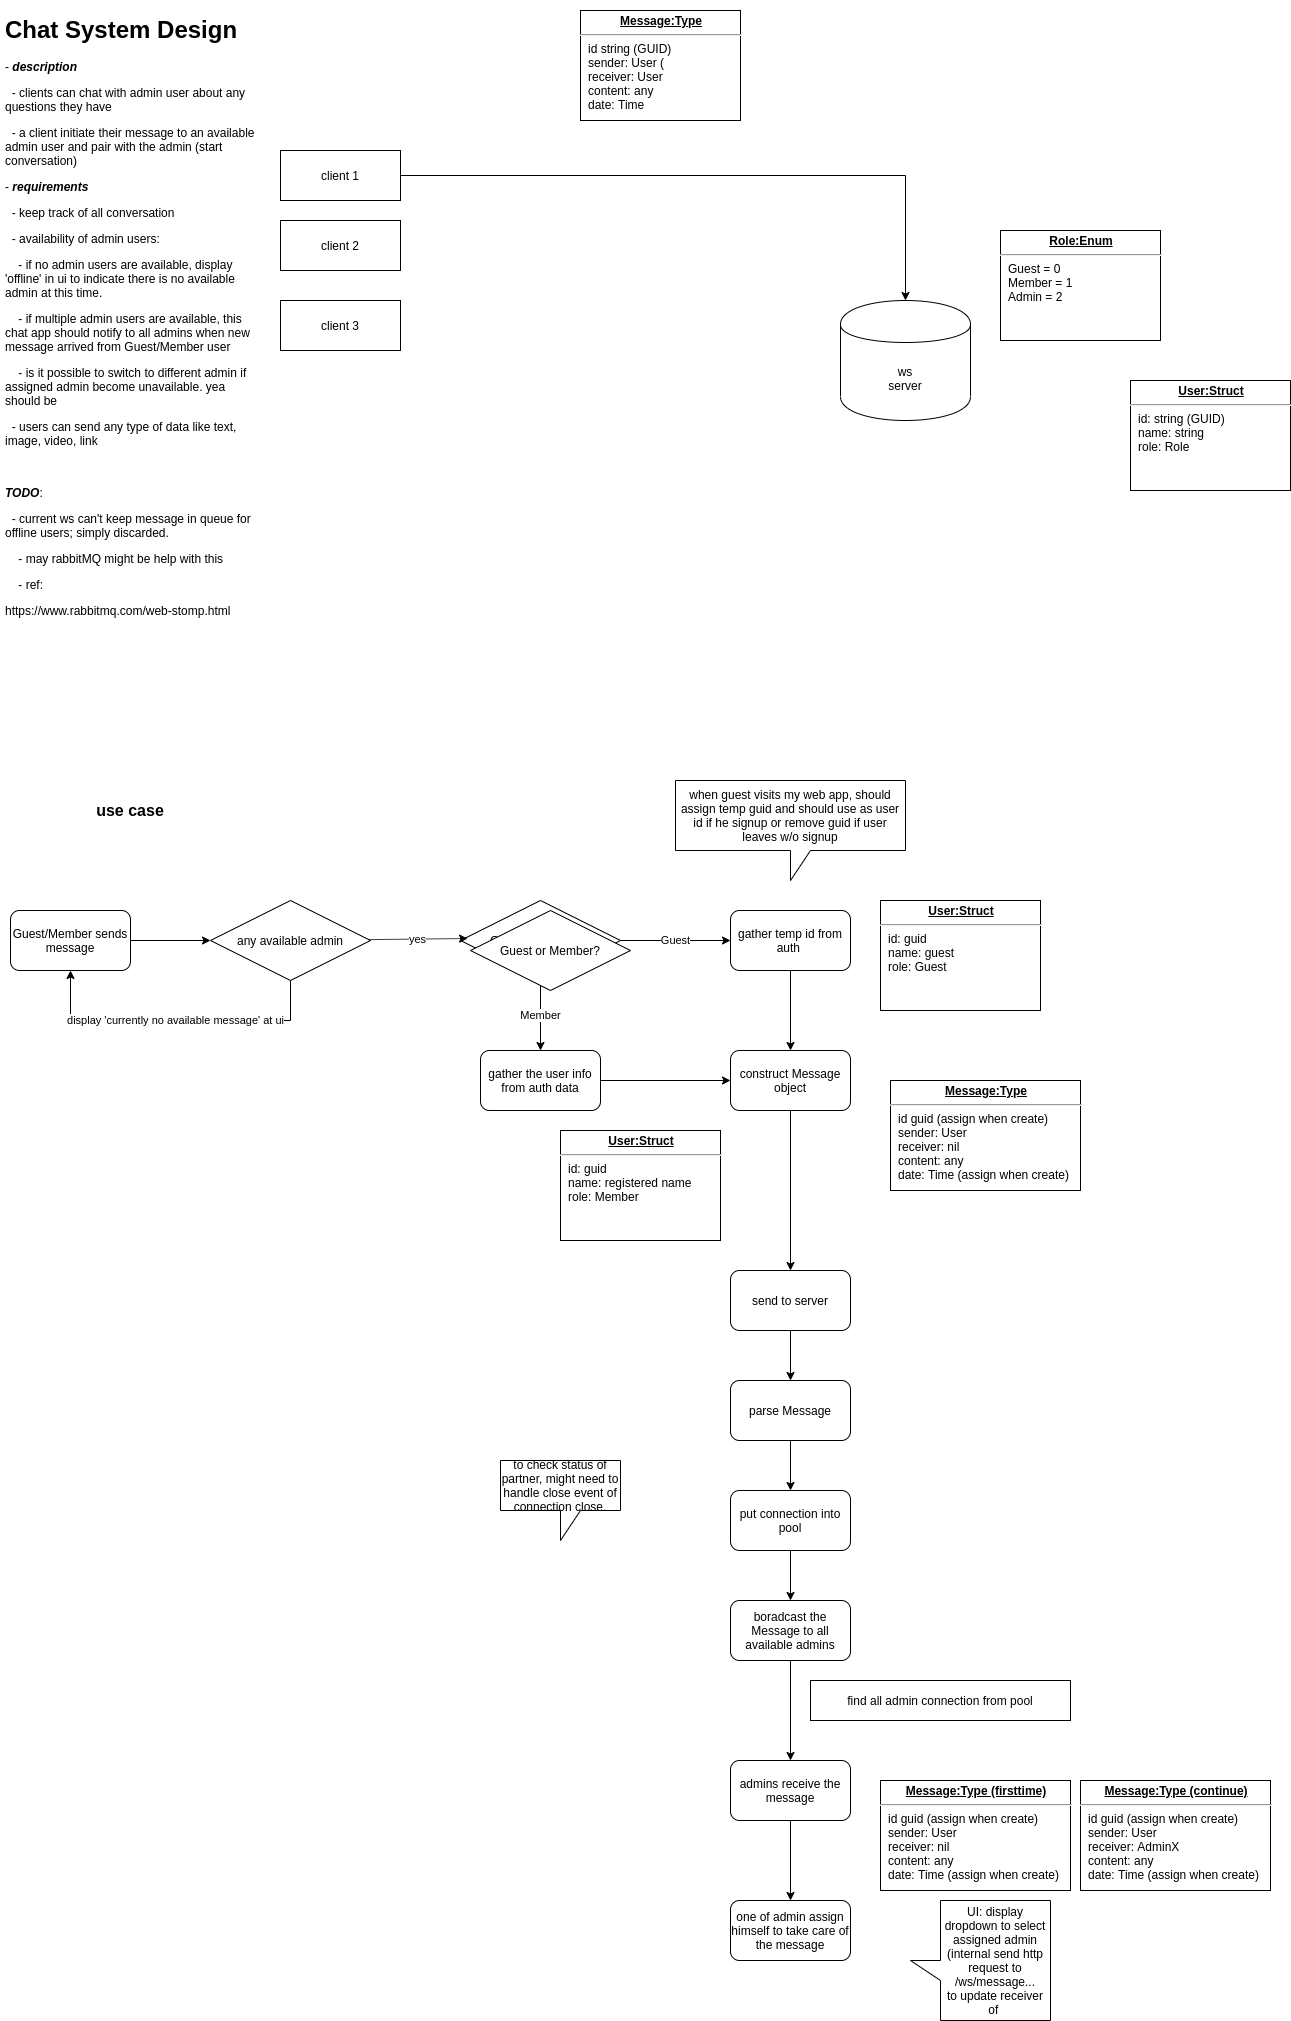

The diagram above was exported from draw.io. Its source (the exported page's mxGraphModel, read from the mxfile embedded in the PNG):
<mxGraphModel dx="1712" dy="489" grid="1" gridSize="10" guides="1" tooltips="1" connect="1" arrows="1" fold="1" page="1" pageScale="1" pageWidth="850" pageHeight="1100" math="0" shadow="0">
  <root>
    <mxCell id="0" />
    <mxCell id="1" parent="0" />
    <mxCell id="c5didz_7-7LISE5YKiZO-1" value="&lt;h1&gt;Chat System Design&lt;/h1&gt;&lt;p&gt;- &lt;b&gt;&lt;i&gt;description&lt;/i&gt;&lt;/b&gt;&lt;/p&gt;&lt;p&gt;&amp;nbsp; - clients can chat with admin user about any questions they have&lt;/p&gt;&lt;p&gt;&amp;nbsp; - a client initiate their message to an available admin user and pair with the admin (start conversation)&lt;span&gt;&amp;nbsp;&lt;/span&gt;&lt;/p&gt;&lt;p&gt;- &lt;b&gt;&lt;i&gt;requirements&lt;/i&gt;&lt;/b&gt;&lt;/p&gt;&lt;p&gt;&amp;nbsp; - keep track of all conversation&lt;/p&gt;&lt;p&gt;&lt;span&gt;&amp;nbsp; - availability of admin users:&lt;/span&gt;&lt;/p&gt;&lt;p&gt;&lt;span&gt;&amp;nbsp; &amp;nbsp; - if no admin users are available, display 'offline' in ui to indicate there is no available admin at this time.&lt;/span&gt;&lt;/p&gt;&lt;p&gt;&lt;span&gt;&amp;nbsp; &amp;nbsp; - if multiple admin users are available, this chat app should notify to all admins when new message arrived from Guest/Member user&lt;/span&gt;&lt;/p&gt;&lt;p&gt;&lt;span&gt;&amp;nbsp; &amp;nbsp; - is it possible to switch to different admin if assigned admin become unavailable. yea should be&amp;nbsp;&lt;/span&gt;&lt;/p&gt;&lt;p&gt;&lt;span&gt;&amp;nbsp; - users can send any type of data like text, image, video, link&lt;/span&gt;&lt;/p&gt;&lt;p&gt;&lt;span&gt;&lt;br&gt;&lt;/span&gt;&lt;/p&gt;&lt;p&gt;&lt;b&gt;&lt;i&gt;TODO&lt;/i&gt;&lt;/b&gt;:&lt;/p&gt;&lt;p&gt;&lt;span&gt;&amp;nbsp; - current ws can't keep message in queue for offline users; simply discarded.&lt;/span&gt;&lt;/p&gt;&lt;p&gt;&lt;span&gt;&amp;nbsp; &amp;nbsp; - may rabbitMQ might be help with this&amp;nbsp;&lt;/span&gt;&lt;/p&gt;&lt;p&gt;&lt;span&gt;&amp;nbsp; &amp;nbsp; - ref:&amp;nbsp;&lt;/span&gt;&lt;/p&gt;https://www.rabbitmq.com/web-stomp.html&lt;p&gt;&lt;span&gt;&lt;br&gt;&lt;/span&gt;&lt;/p&gt;" style="text;html=1;strokeColor=none;fillColor=none;spacing=5;spacingTop=-20;whiteSpace=wrap;overflow=hidden;rounded=0;" parent="1" vertex="1">
      <mxGeometry x="-250" y="50" width="260" height="630" as="geometry" />
    </mxCell>
    <mxCell id="CVvtnwJOjnoNC5KJllmq-4" style="edgeStyle=orthogonalEdgeStyle;rounded=0;orthogonalLoop=1;jettySize=auto;html=1;" edge="1" parent="1" source="c5didz_7-7LISE5YKiZO-3" target="CVvtnwJOjnoNC5KJllmq-3">
      <mxGeometry relative="1" as="geometry" />
    </mxCell>
    <mxCell id="c5didz_7-7LISE5YKiZO-3" value="client 1" style="rounded=0;whiteSpace=wrap;html=1;" parent="1" vertex="1">
      <mxGeometry x="30" y="190" width="120" height="50" as="geometry" />
    </mxCell>
    <mxCell id="c5didz_7-7LISE5YKiZO-4" value="client 2" style="rounded=0;whiteSpace=wrap;html=1;" parent="1" vertex="1">
      <mxGeometry x="30" y="260" width="120" height="50" as="geometry" />
    </mxCell>
    <mxCell id="CVvtnwJOjnoNC5KJllmq-2" value="client 3" style="rounded=0;whiteSpace=wrap;html=1;" vertex="1" parent="1">
      <mxGeometry x="30" y="340" width="120" height="50" as="geometry" />
    </mxCell>
    <mxCell id="CVvtnwJOjnoNC5KJllmq-3" value="ws&lt;br&gt;server" style="shape=cylinder;whiteSpace=wrap;html=1;boundedLbl=1;backgroundOutline=1;" vertex="1" parent="1">
      <mxGeometry x="590" y="340" width="130" height="120" as="geometry" />
    </mxCell>
    <mxCell id="CVvtnwJOjnoNC5KJllmq-5" value="&lt;p style=&quot;margin: 0px ; margin-top: 4px ; text-align: center ; text-decoration: underline&quot;&gt;&lt;b&gt;Message:Type&lt;/b&gt;&lt;/p&gt;&lt;hr&gt;&lt;p style=&quot;margin: 0px ; margin-left: 8px&quot;&gt;id string (GUID)&lt;/p&gt;&lt;p style=&quot;margin: 0px ; margin-left: 8px&quot;&gt;sender: User (&lt;/p&gt;&lt;p style=&quot;margin: 0px ; margin-left: 8px&quot;&gt;receiver: User&lt;/p&gt;&lt;p style=&quot;margin: 0px ; margin-left: 8px&quot;&gt;content: any&lt;/p&gt;&lt;p style=&quot;margin: 0px ; margin-left: 8px&quot;&gt;date: Time&lt;/p&gt;" style="verticalAlign=top;align=left;overflow=fill;fontSize=12;fontFamily=Helvetica;html=1;" vertex="1" parent="1">
      <mxGeometry x="330" y="50" width="160" height="110" as="geometry" />
    </mxCell>
    <mxCell id="CVvtnwJOjnoNC5KJllmq-6" value="&lt;p style=&quot;margin: 0px ; margin-top: 4px ; text-align: center ; text-decoration: underline&quot;&gt;&lt;b&gt;Role:Enum&lt;/b&gt;&lt;/p&gt;&lt;hr&gt;&lt;p style=&quot;margin: 0px ; margin-left: 8px&quot;&gt;Guest = 0&lt;/p&gt;&lt;p style=&quot;margin: 0px ; margin-left: 8px&quot;&gt;Member = 1&lt;/p&gt;&lt;p style=&quot;margin: 0px ; margin-left: 8px&quot;&gt;Admin = 2&lt;/p&gt;" style="verticalAlign=top;align=left;overflow=fill;fontSize=12;fontFamily=Helvetica;html=1;" vertex="1" parent="1">
      <mxGeometry x="750" y="270" width="160" height="110" as="geometry" />
    </mxCell>
    <mxCell id="CVvtnwJOjnoNC5KJllmq-7" value="&lt;p style=&quot;margin: 0px ; margin-top: 4px ; text-align: center ; text-decoration: underline&quot;&gt;&lt;b&gt;User:Struct&lt;/b&gt;&lt;/p&gt;&lt;hr&gt;&lt;p style=&quot;margin: 0px ; margin-left: 8px&quot;&gt;id: string (GUID)&lt;/p&gt;&lt;p style=&quot;margin: 0px ; margin-left: 8px&quot;&gt;name: string&lt;/p&gt;&lt;p style=&quot;margin: 0px ; margin-left: 8px&quot;&gt;role: Role&lt;/p&gt;" style="verticalAlign=top;align=left;overflow=fill;fontSize=12;fontFamily=Helvetica;html=1;" vertex="1" parent="1">
      <mxGeometry x="880" y="420" width="160" height="110" as="geometry" />
    </mxCell>
    <mxCell id="CVvtnwJOjnoNC5KJllmq-8" value="&lt;font style=&quot;font-size: 16px&quot;&gt;&lt;b&gt;use case&lt;/b&gt;&lt;/font&gt;" style="text;html=1;strokeColor=none;fillColor=none;align=center;verticalAlign=middle;whiteSpace=wrap;rounded=0;" vertex="1" parent="1">
      <mxGeometry x="-170" y="840" width="100" height="20" as="geometry" />
    </mxCell>
    <mxCell id="CVvtnwJOjnoNC5KJllmq-11" style="edgeStyle=orthogonalEdgeStyle;rounded=0;orthogonalLoop=1;jettySize=auto;html=1;entryX=0;entryY=0.5;entryDx=0;entryDy=0;" edge="1" parent="1" source="CVvtnwJOjnoNC5KJllmq-9" target="CVvtnwJOjnoNC5KJllmq-54">
      <mxGeometry relative="1" as="geometry" />
    </mxCell>
    <mxCell id="CVvtnwJOjnoNC5KJllmq-9" value="Guest/Member sends message" style="rounded=1;whiteSpace=wrap;html=1;" vertex="1" parent="1">
      <mxGeometry x="-240" y="950" width="120" height="60" as="geometry" />
    </mxCell>
    <mxCell id="CVvtnwJOjnoNC5KJllmq-13" value="Guest" style="edgeStyle=orthogonalEdgeStyle;rounded=0;orthogonalLoop=1;jettySize=auto;html=1;entryX=0;entryY=0.5;entryDx=0;entryDy=0;" edge="1" parent="1" source="CVvtnwJOjnoNC5KJllmq-10" target="CVvtnwJOjnoNC5KJllmq-14">
      <mxGeometry relative="1" as="geometry">
        <mxPoint x="450" y="980" as="targetPoint" />
      </mxGeometry>
    </mxCell>
    <mxCell id="CVvtnwJOjnoNC5KJllmq-16" value="Member" style="edgeStyle=orthogonalEdgeStyle;rounded=0;orthogonalLoop=1;jettySize=auto;html=1;" edge="1" parent="1" source="CVvtnwJOjnoNC5KJllmq-10" target="CVvtnwJOjnoNC5KJllmq-17">
      <mxGeometry relative="1" as="geometry">
        <mxPoint x="290" y="1100" as="targetPoint" />
      </mxGeometry>
    </mxCell>
    <mxCell id="CVvtnwJOjnoNC5KJllmq-10" value="Guest or Member?" style="rhombus;whiteSpace=wrap;html=1;" vertex="1" parent="1">
      <mxGeometry x="210" y="940" width="160" height="80" as="geometry" />
    </mxCell>
    <mxCell id="CVvtnwJOjnoNC5KJllmq-20" value="" style="edgeStyle=orthogonalEdgeStyle;rounded=0;orthogonalLoop=1;jettySize=auto;html=1;" edge="1" parent="1" source="CVvtnwJOjnoNC5KJllmq-14" target="CVvtnwJOjnoNC5KJllmq-19">
      <mxGeometry relative="1" as="geometry" />
    </mxCell>
    <mxCell id="CVvtnwJOjnoNC5KJllmq-14" value="gather temp id from auth&amp;nbsp;" style="rounded=1;whiteSpace=wrap;html=1;" vertex="1" parent="1">
      <mxGeometry x="480" y="950" width="120" height="60" as="geometry" />
    </mxCell>
    <mxCell id="CVvtnwJOjnoNC5KJllmq-27" value="" style="edgeStyle=orthogonalEdgeStyle;rounded=0;orthogonalLoop=1;jettySize=auto;html=1;" edge="1" parent="1" source="CVvtnwJOjnoNC5KJllmq-19" target="CVvtnwJOjnoNC5KJllmq-26">
      <mxGeometry relative="1" as="geometry" />
    </mxCell>
    <mxCell id="CVvtnwJOjnoNC5KJllmq-19" value="construct Message object" style="rounded=1;whiteSpace=wrap;html=1;" vertex="1" parent="1">
      <mxGeometry x="480" y="1090" width="120" height="60" as="geometry" />
    </mxCell>
    <mxCell id="CVvtnwJOjnoNC5KJllmq-29" value="" style="edgeStyle=orthogonalEdgeStyle;rounded=0;orthogonalLoop=1;jettySize=auto;html=1;" edge="1" parent="1" source="CVvtnwJOjnoNC5KJllmq-26" target="CVvtnwJOjnoNC5KJllmq-28">
      <mxGeometry relative="1" as="geometry" />
    </mxCell>
    <mxCell id="CVvtnwJOjnoNC5KJllmq-26" value="send to server" style="rounded=1;whiteSpace=wrap;html=1;" vertex="1" parent="1">
      <mxGeometry x="480" y="1310" width="120" height="60" as="geometry" />
    </mxCell>
    <mxCell id="CVvtnwJOjnoNC5KJllmq-31" value="" style="edgeStyle=orthogonalEdgeStyle;rounded=0;orthogonalLoop=1;jettySize=auto;html=1;" edge="1" parent="1" source="CVvtnwJOjnoNC5KJllmq-28" target="CVvtnwJOjnoNC5KJllmq-45">
      <mxGeometry relative="1" as="geometry">
        <mxPoint x="540" y="1570" as="targetPoint" />
      </mxGeometry>
    </mxCell>
    <mxCell id="CVvtnwJOjnoNC5KJllmq-28" value="parse Message" style="rounded=1;whiteSpace=wrap;html=1;" vertex="1" parent="1">
      <mxGeometry x="480" y="1420" width="120" height="60" as="geometry" />
    </mxCell>
    <mxCell id="CVvtnwJOjnoNC5KJllmq-22" value="" style="edgeStyle=orthogonalEdgeStyle;rounded=0;orthogonalLoop=1;jettySize=auto;html=1;" edge="1" parent="1" source="CVvtnwJOjnoNC5KJllmq-17" target="CVvtnwJOjnoNC5KJllmq-19">
      <mxGeometry relative="1" as="geometry">
        <mxPoint x="430" y="1120" as="targetPoint" />
      </mxGeometry>
    </mxCell>
    <mxCell id="CVvtnwJOjnoNC5KJllmq-17" value="gather the user info from auth data" style="rounded=1;whiteSpace=wrap;html=1;" vertex="1" parent="1">
      <mxGeometry x="230" y="1090" width="120" height="60" as="geometry" />
    </mxCell>
    <mxCell id="CVvtnwJOjnoNC5KJllmq-18" value="when guest visits my web app, should assign temp guid and should use as user id if he signup or remove guid if user leaves w/o signup" style="shape=callout;whiteSpace=wrap;html=1;perimeter=calloutPerimeter;" vertex="1" parent="1">
      <mxGeometry x="425" y="820" width="230" height="100" as="geometry" />
    </mxCell>
    <mxCell id="CVvtnwJOjnoNC5KJllmq-23" value="&lt;p style=&quot;margin: 0px ; margin-top: 4px ; text-align: center ; text-decoration: underline&quot;&gt;&lt;b&gt;Message:Type&lt;/b&gt;&lt;/p&gt;&lt;hr&gt;&lt;p style=&quot;margin: 0px ; margin-left: 8px&quot;&gt;id guid (assign when create)&lt;/p&gt;&lt;p style=&quot;margin: 0px ; margin-left: 8px&quot;&gt;sender: User&amp;nbsp;&lt;/p&gt;&lt;p style=&quot;margin: 0px ; margin-left: 8px&quot;&gt;receiver: nil&lt;/p&gt;&lt;p style=&quot;margin: 0px ; margin-left: 8px&quot;&gt;content: any&lt;/p&gt;&lt;p style=&quot;margin: 0px ; margin-left: 8px&quot;&gt;date: Time (assign when create)&lt;/p&gt;" style="verticalAlign=top;align=left;overflow=fill;fontSize=12;fontFamily=Helvetica;html=1;" vertex="1" parent="1">
      <mxGeometry x="640" y="1120" width="190" height="110" as="geometry" />
    </mxCell>
    <mxCell id="CVvtnwJOjnoNC5KJllmq-24" value="&lt;p style=&quot;margin: 0px ; margin-top: 4px ; text-align: center ; text-decoration: underline&quot;&gt;&lt;b&gt;User:Struct&lt;/b&gt;&lt;/p&gt;&lt;hr&gt;&lt;p style=&quot;margin: 0px ; margin-left: 8px&quot;&gt;id: guid&lt;/p&gt;&lt;p style=&quot;margin: 0px ; margin-left: 8px&quot;&gt;name: guest&lt;/p&gt;&lt;p style=&quot;margin: 0px ; margin-left: 8px&quot;&gt;role: Guest&lt;/p&gt;" style="verticalAlign=top;align=left;overflow=fill;fontSize=12;fontFamily=Helvetica;html=1;" vertex="1" parent="1">
      <mxGeometry x="630" y="940" width="160" height="110" as="geometry" />
    </mxCell>
    <mxCell id="CVvtnwJOjnoNC5KJllmq-25" value="&lt;p style=&quot;margin: 0px ; margin-top: 4px ; text-align: center ; text-decoration: underline&quot;&gt;&lt;b&gt;User:Struct&lt;/b&gt;&lt;/p&gt;&lt;hr&gt;&lt;p style=&quot;margin: 0px ; margin-left: 8px&quot;&gt;id: guid&lt;/p&gt;&lt;p style=&quot;margin: 0px ; margin-left: 8px&quot;&gt;name: registered name&lt;/p&gt;&lt;p style=&quot;margin: 0px ; margin-left: 8px&quot;&gt;role: Member&lt;/p&gt;" style="verticalAlign=top;align=left;overflow=fill;fontSize=12;fontFamily=Helvetica;html=1;" vertex="1" parent="1">
      <mxGeometry x="310" y="1170" width="160" height="110" as="geometry" />
    </mxCell>
    <mxCell id="CVvtnwJOjnoNC5KJllmq-47" value="" style="edgeStyle=orthogonalEdgeStyle;rounded=0;orthogonalLoop=1;jettySize=auto;html=1;" edge="1" parent="1" source="CVvtnwJOjnoNC5KJllmq-45" target="CVvtnwJOjnoNC5KJllmq-46">
      <mxGeometry relative="1" as="geometry" />
    </mxCell>
    <mxCell id="CVvtnwJOjnoNC5KJllmq-45" value="put connection into pool" style="rounded=1;whiteSpace=wrap;html=1;" vertex="1" parent="1">
      <mxGeometry x="480" y="1530" width="120" height="60" as="geometry" />
    </mxCell>
    <mxCell id="CVvtnwJOjnoNC5KJllmq-52" value="" style="edgeStyle=orthogonalEdgeStyle;rounded=0;orthogonalLoop=1;jettySize=auto;html=1;" edge="1" parent="1" source="CVvtnwJOjnoNC5KJllmq-46" target="CVvtnwJOjnoNC5KJllmq-58">
      <mxGeometry relative="1" as="geometry">
        <mxPoint x="540" y="1780" as="targetPoint" />
      </mxGeometry>
    </mxCell>
    <mxCell id="CVvtnwJOjnoNC5KJllmq-46" value="boradcast the Message to all available admins" style="rounded=1;whiteSpace=wrap;html=1;" vertex="1" parent="1">
      <mxGeometry x="480" y="1640" width="120" height="60" as="geometry" />
    </mxCell>
    <mxCell id="CVvtnwJOjnoNC5KJllmq-50" value="find all admin connection from pool" style="rounded=0;whiteSpace=wrap;html=1;" vertex="1" parent="1">
      <mxGeometry x="560" y="1720" width="260" height="40" as="geometry" />
    </mxCell>
    <mxCell id="CVvtnwJOjnoNC5KJllmq-55" value="yes" style="rounded=0;orthogonalLoop=1;jettySize=auto;html=1;entryX=0.044;entryY=0.475;entryDx=0;entryDy=0;entryPerimeter=0;" edge="1" parent="1" source="CVvtnwJOjnoNC5KJllmq-54" target="CVvtnwJOjnoNC5KJllmq-10">
      <mxGeometry relative="1" as="geometry" />
    </mxCell>
    <mxCell id="CVvtnwJOjnoNC5KJllmq-56" value="display 'currently no available message' at ui" style="rounded=0;orthogonalLoop=1;jettySize=auto;html=1;entryX=0.5;entryY=1;entryDx=0;entryDy=0;edgeStyle=orthogonalEdgeStyle;" edge="1" parent="1" source="CVvtnwJOjnoNC5KJllmq-54" target="CVvtnwJOjnoNC5KJllmq-9">
      <mxGeometry relative="1" as="geometry">
        <mxPoint x="-130" y="1150" as="targetPoint" />
        <Array as="points">
          <mxPoint x="40" y="1060" />
          <mxPoint x="-180" y="1060" />
        </Array>
      </mxGeometry>
    </mxCell>
    <mxCell id="CVvtnwJOjnoNC5KJllmq-54" value="any available admin" style="rhombus;whiteSpace=wrap;html=1;" vertex="1" parent="1">
      <mxGeometry x="-40" y="940" width="160" height="80" as="geometry" />
    </mxCell>
    <mxCell id="CVvtnwJOjnoNC5KJllmq-64" value="" style="edgeStyle=none;rounded=0;orthogonalLoop=1;jettySize=auto;html=1;" edge="1" parent="1" source="CVvtnwJOjnoNC5KJllmq-58" target="CVvtnwJOjnoNC5KJllmq-63">
      <mxGeometry relative="1" as="geometry" />
    </mxCell>
    <mxCell id="CVvtnwJOjnoNC5KJllmq-58" value="admins receive the message" style="rounded=1;whiteSpace=wrap;html=1;" vertex="1" parent="1">
      <mxGeometry x="480" y="1800" width="120" height="60" as="geometry" />
    </mxCell>
    <mxCell id="CVvtnwJOjnoNC5KJllmq-63" value="one of admin assign himself to take care of the message" style="rounded=1;whiteSpace=wrap;html=1;" vertex="1" parent="1">
      <mxGeometry x="480" y="1940" width="120" height="60" as="geometry" />
    </mxCell>
    <mxCell id="CVvtnwJOjnoNC5KJllmq-59" value="&lt;p style=&quot;margin: 0px ; margin-top: 4px ; text-align: center ; text-decoration: underline&quot;&gt;&lt;b&gt;Message:Type (firsttime)&lt;/b&gt;&lt;/p&gt;&lt;hr&gt;&lt;p style=&quot;margin: 0px ; margin-left: 8px&quot;&gt;id guid (assign when create)&lt;/p&gt;&lt;p style=&quot;margin: 0px ; margin-left: 8px&quot;&gt;sender: User&amp;nbsp;&lt;/p&gt;&lt;p style=&quot;margin: 0px ; margin-left: 8px&quot;&gt;receiver: nil&lt;/p&gt;&lt;p style=&quot;margin: 0px ; margin-left: 8px&quot;&gt;content: any&lt;/p&gt;&lt;p style=&quot;margin: 0px ; margin-left: 8px&quot;&gt;date: Time (assign when create)&lt;/p&gt;" style="verticalAlign=top;align=left;overflow=fill;fontSize=12;fontFamily=Helvetica;html=1;" vertex="1" parent="1">
      <mxGeometry x="630" y="1820" width="190" height="110" as="geometry" />
    </mxCell>
    <mxCell id="CVvtnwJOjnoNC5KJllmq-60" value="&lt;p style=&quot;margin: 0px ; margin-top: 4px ; text-align: center ; text-decoration: underline&quot;&gt;&lt;b&gt;Message:Type (continue)&lt;/b&gt;&lt;/p&gt;&lt;hr&gt;&lt;p style=&quot;margin: 0px ; margin-left: 8px&quot;&gt;id guid (assign when create)&lt;/p&gt;&lt;p style=&quot;margin: 0px ; margin-left: 8px&quot;&gt;sender: User&amp;nbsp;&lt;/p&gt;&lt;p style=&quot;margin: 0px ; margin-left: 8px&quot;&gt;receiver: AdminX&lt;/p&gt;&lt;p style=&quot;margin: 0px ; margin-left: 8px&quot;&gt;content: any&lt;/p&gt;&lt;p style=&quot;margin: 0px ; margin-left: 8px&quot;&gt;date: Time (assign when create)&lt;/p&gt;" style="verticalAlign=top;align=left;overflow=fill;fontSize=12;fontFamily=Helvetica;html=1;" vertex="1" parent="1">
      <mxGeometry x="830" y="1820" width="190" height="110" as="geometry" />
    </mxCell>
    <mxCell id="CVvtnwJOjnoNC5KJllmq-61" value="Guest or Member?" style="rhombus;whiteSpace=wrap;html=1;" vertex="1" parent="1">
      <mxGeometry x="220" y="950" width="160" height="80" as="geometry" />
    </mxCell>
    <mxCell id="CVvtnwJOjnoNC5KJllmq-65" value="UI: display dropdown to select assigned admin&lt;br&gt;(internal send http request to /ws/message...&lt;br&gt;to update receiver of&amp;nbsp;" style="shape=callout;whiteSpace=wrap;html=1;perimeter=calloutPerimeter;direction=south;" vertex="1" parent="1">
      <mxGeometry x="660" y="1940" width="140" height="120" as="geometry" />
    </mxCell>
    <mxCell id="CVvtnwJOjnoNC5KJllmq-66" value="to check status of partner, might need to handle close event of connection close." style="shape=callout;whiteSpace=wrap;html=1;perimeter=calloutPerimeter;" vertex="1" parent="1">
      <mxGeometry x="250" y="1500" width="120" height="80" as="geometry" />
    </mxCell>
  </root>
</mxGraphModel>